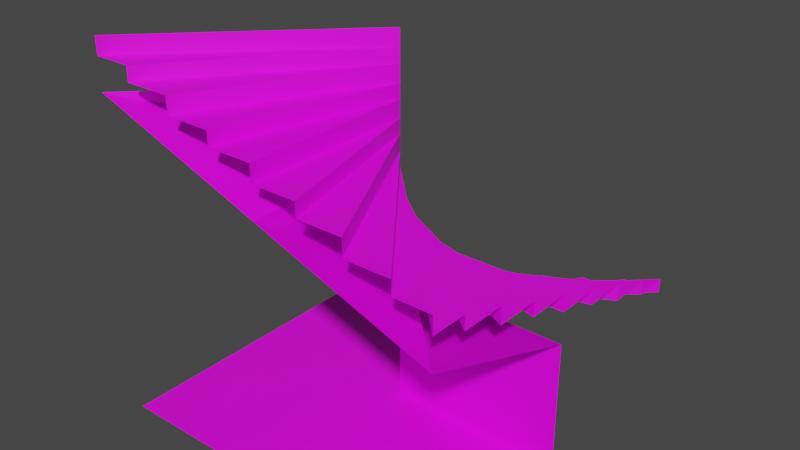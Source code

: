 # Source: 56300.blend  (saved by Blender 2.91.10; exported with 4.5.12 LTS)
import bpy
from mathutils import Matrix  # noqa: F401  (used for matrix-valued properties, if any)

bpy.ops.wm.read_factory_settings(use_empty=True)
scene = bpy.context.scene
scene.name = 'Scene'

# ---- collections
col_collection = bpy.data.collections.new('Collection'); scene.collection.children.link(col_collection)

# ---- images (referenced by path relative to the original .blend; pixels are not part of the script)
import os
ASSET_DIR = os.environ.get("B2B_ASSET_DIR", "")  # directory of the original .blend (textures are referenced by path, not embedded)
HERE = os.path.dirname(os.path.abspath(__file__))  # packed textures are extracted next to this script under _unpacked/

def load_image(name, relpath, width, height, colorspace="sRGB"):
    """Load a texture the original file referenced (path relative to the .blend, or extracted next to this script)."""
    p = next((c for c in (os.path.join(HERE, relpath), os.path.join(ASSET_DIR, relpath)) if relpath and os.path.exists(c)), "")
    if p:
        img = bpy.data.images.load(p, check_existing=True)
        img.name = name
    else:  # same state as the original file: an image datablock whose file is absent (Cycles renders it pink)
        img = bpy.data.images.new(name, width, height)
        img.source = "FILE"
        img.filepath = "//" + (relpath or name)
    img.colorspace_settings.name = colorspace
    return img
img_122_2_0_png = load_image('122_2-0.png', 'textures/122_2-0.png', 1024, 1024, 'sRGB')
img_122_4_0_png = load_image('122_4-0.png', 'textures/122_4-0.png', 1024, 1024, 'sRGB')

# ---- materials (node trees are filled in below, after node groups)
mat_122_2_0 = bpy.data.materials.new('122_2-0')
mat_122_2_0.use_transparent_shadow = False
mat_122_4_0 = bpy.data.materials.new('122_4-0')
mat_122_4_0.use_transparent_shadow = False

# ---- material node trees
mat_122_2_0.use_nodes = True; mat_122_2_0.node_tree.nodes.clear()
_N = mat_122_2_0.node_tree.nodes; _L = mat_122_2_0.node_tree.links
n0 = _N.new('ShaderNodeBsdfPrincipled'); n0.name = 'Principled BSDF'; n0.location = (0, 300)
n0.distribution = 'GGX'
n0.subsurface_method = 'BURLEY'
n0.inputs[3].default_value = 1.45
n0.inputs[27].default_value = (0.0, 0.0, 0.0, 1.0)
n0.inputs[28].default_value = 1.0
n1 = _N.new('ShaderNodeOutputMaterial'); n1.name = 'Material Output'; n1.location = (300, 300)
n2 = _N.new('ShaderNodeTexImage'); n2.name = 'Image Texture'; n2.location = (-300, 300)
n2.label = 'Base Color'
n2.image = img_122_2_0_png
_L.new(n0.outputs[0], n1.inputs[0])
_L.new(n2.outputs[0], n0.inputs[0])
n1.is_active_output = True
mat_122_4_0.use_nodes = True; mat_122_4_0.node_tree.nodes.clear()
_N = mat_122_4_0.node_tree.nodes; _L = mat_122_4_0.node_tree.links
n0 = _N.new('ShaderNodeBsdfPrincipled'); n0.name = 'Principled BSDF'; n0.location = (0, 300)
n0.distribution = 'GGX'
n0.subsurface_method = 'BURLEY'
n0.inputs[3].default_value = 1.45
n0.inputs[27].default_value = (0.0, 0.0, 0.0, 1.0)
n0.inputs[28].default_value = 1.0
n1 = _N.new('ShaderNodeOutputMaterial'); n1.name = 'Material Output'; n1.location = (300, 300)
n2 = _N.new('ShaderNodeTexImage'); n2.name = 'Image Texture'; n2.location = (-300, 300)
n2.label = 'Base Color'
n2.image = img_122_4_0_png
_L.new(n0.outputs[0], n1.inputs[0])
_L.new(n2.outputs[0], n0.inputs[0])
n1.is_active_output = True

# ---- world
world_world = bpy.data.worlds.new('World'); scene.world = world_world
world_world.use_nodes = True; world_world.node_tree.nodes.clear()
_N = world_world.node_tree.nodes; _L = world_world.node_tree.links
n0 = _N.new('ShaderNodeOutputWorld'); n0.name = 'World Output'; n0.location = (300, 300)
n1 = _N.new('ShaderNodeBackground'); n1.name = 'Background'; n1.location = (10, 300)
n1.inputs[0].default_value = (0.05088, 0.05088, 0.05088, 1.0)
_L.new(n1.outputs[0], n0.inputs[0])
n0.is_active_output = True
world_world.color = (0.05088, 0.05088, 0.05088)
world_world.use_sun_shadow = False
world_world.sun_shadow_jitter_overblur = 0.0

# ---- meshes
me_model56300 = bpy.data.meshes.new('model56300')
me_model56300.from_pydata([(-122.0, -122.0, 244.0), (-96.0, -122.0, 244.0), (-3.475e-12, 3.975e-05, 244.0), (-96.0, -122.0, 234.0), (-64.0, -122.0, 234.0), (-3.333e-12, 3.812e-05, 234.0), (-64.0, -122.0, 222.0), (-32.0, -122.0, 222.0), (-3.162e-12, 3.617e-05, 222.0), (-32.0, -122.0, 212.0), (1.049e-05, -122.0, 212.0), (-3.02e-12, 3.454e-05, 212.0), (1.049e-05, -122.0, 200.0), (32.0, -122.0, 200.0), (-2.849e-12, 3.258e-05, 200.0), (32.0, -122.0, 190.0), (64.0, -122.0, 190.0), (-2.706e-12, 3.095e-05, 190.0), (64.0, -122.0, 178.0), (96.0, -122.0, 178.0), (-2.535e-12, 2.9e-05, 178.0), (96.0, -122.0, 168.0), (122.0, -122.0, 168.0), (-2.393e-12, 2.737e-05, 168.0), (122.0, -122.0, 156.0), (122.0, -96.0, 156.0), (-2.222e-12, 2.542e-05, 156.0), (122.0, -96.0, 146.0), (122.0, -64.0, 146.0), (-2.079e-12, 2.379e-05, 146.0), (122.0, -64.0, 134.0), (122.0, -32.0, 134.0), (-1.909e-12, 2.183e-05, 134.0), (122.0, -32.0, 124.0), (122.0, 3.069e-05, 124.0), (-1.766e-12, 2.02e-05, 124.0), (122.0, 2.874e-05, 112.0), (122.0, 32.0, 112.0), (-1.595e-12, 1.825e-05, 112.0), (122.0, 32.0, 102.0), (122.0, 64.0, 102.0), (-1.453e-12, 1.662e-05, 102.0), (122.0, 64.0, 90.0), (122.0, 96.0, 90.0), (-1.282e-12, 1.466e-05, 90.0), (122.0, 96.0, 80.0), (122.0, 122.0, 80.0), (-1.139e-12, 1.303e-05, 80.0), (122.0, 122.0, 70.0), (96.0, 122.0, 70.0), (-9.97e-13, 1.14e-05, 70.0), (96.0, 122.0, 60.0), (64.0, 122.0, 60.0), (-8.546e-13, 9.775e-06, 60.0), (64.0, 122.0, 50.0), (32.0, 122.0, 50.0), (-7.121e-13, 8.146e-06, 50.0), (32.0, 122.0, 40.0), (-1.049e-05, 122.0, 40.0), (-5.697e-13, 6.517e-06, 40.0), (-1.049e-05, 122.0, 30.0), (-32.0, 122.0, 30.0), (-4.273e-13, 4.888e-06, 30.0), (-32.0, 122.0, 20.0), (-64.0, 122.0, 20.0), (-2.849e-13, 3.258e-06, 20.0), (-64.0, 122.0, 10.0), (-96.0, 122.0, 10.0), (-1.424e-13, 1.629e-06, 10.0), (-122.0, 122.0, -1.988e-05), (-122.0, -122.0, 1.988e-05), (0.0, 0.0, 0.0), (-96.0, 122.0, -1.955e-05), (0.0, 0.0, 0.0), (-122.0, -122.0, 1.988e-05), (122.0, -122.0, 1.988e-05), (122.0, 1.049e-05, 0.0), (0.0, 0.0, 0.0), (-1.424e-13, 1.629e-06, 10.0), (-96.0, 122.0, 10.0), (-96.0, 122.0, -1.955e-05), (-1.424e-13, 1.629e-06, 10.0), (-2.849e-13, 3.258e-06, 20.0), (-64.0, 122.0, 20.0), (-64.0, 122.0, 10.0), (-2.849e-13, 3.258e-06, 20.0), (-4.273e-13, 4.888e-06, 30.0), (-32.0, 122.0, 30.0), (-32.0, 122.0, 20.0), (-4.273e-13, 4.888e-06, 30.0), (-5.697e-13, 6.517e-06, 40.0), (-1.049e-05, 122.0, 40.0), (-1.049e-05, 122.0, 30.0), (-5.697e-13, 6.517e-06, 40.0), (-7.121e-13, 8.146e-06, 50.0), (32.0, 122.0, 50.0), (32.0, 122.0, 40.0), (-7.121e-13, 8.146e-06, 50.0), (-8.546e-13, 9.775e-06, 60.0), (64.0, 122.0, 60.0), (64.0, 122.0, 50.0), (-8.546e-13, 9.775e-06, 60.0), (-9.97e-13, 1.14e-05, 70.0), (96.0, 122.0, 70.0), (96.0, 122.0, 60.0), (-9.97e-13, 1.14e-05, 70.0), (-1.139e-12, 1.303e-05, 80.0), (122.0, 122.0, 80.0), (122.0, 122.0, 70.0), (-1.139e-12, 1.303e-05, 80.0), (-1.282e-12, 1.466e-05, 90.0), (122.0, 96.0, 90.0), (122.0, 96.0, 80.0), (-1.282e-12, 1.466e-05, 90.0), (-1.453e-12, 1.662e-05, 102.0), (122.0, 64.0, 102.0), (122.0, 64.0, 90.0), (-1.453e-12, 1.662e-05, 102.0), (-1.595e-12, 1.825e-05, 112.0), (122.0, 32.0, 112.0), (122.0, 32.0, 102.0), (-1.595e-12, 1.825e-05, 112.0), (-1.766e-12, 2.02e-05, 124.0), (122.0, 3.069e-05, 124.0), (122.0, 2.874e-05, 112.0), (-1.766e-12, 2.02e-05, 124.0), (-1.909e-12, 2.183e-05, 134.0), (122.0, -32.0, 134.0), (122.0, -32.0, 124.0), (-1.909e-12, 2.183e-05, 134.0), (-2.079e-12, 2.379e-05, 146.0), (122.0, -64.0, 146.0), (122.0, -64.0, 134.0), (-2.079e-12, 2.379e-05, 146.0), (-2.222e-12, 2.542e-05, 156.0), (122.0, -96.0, 156.0), (122.0, -96.0, 146.0), (-2.222e-12, 2.542e-05, 156.0), (-2.393e-12, 2.737e-05, 168.0), (122.0, -122.0, 168.0), (122.0, -122.0, 156.0), (-2.393e-12, 2.737e-05, 168.0), (-2.535e-12, 2.9e-05, 178.0), (96.0, -122.0, 178.0), (96.0, -122.0, 168.0), (-2.535e-12, 2.9e-05, 178.0), (-2.706e-12, 3.095e-05, 190.0), (64.0, -122.0, 190.0), (64.0, -122.0, 178.0), (-2.706e-12, 3.095e-05, 190.0), (-2.849e-12, 3.258e-05, 200.0), (32.0, -122.0, 200.0), (32.0, -122.0, 190.0), (-2.849e-12, 3.258e-05, 200.0), (-3.02e-12, 3.454e-05, 212.0), (1.049e-05, -122.0, 212.0), (1.049e-05, -122.0, 200.0), (-3.02e-12, 3.454e-05, 212.0), (-3.162e-12, 3.617e-05, 222.0), (-32.0, -122.0, 222.0), (-32.0, -122.0, 212.0), (-3.162e-12, 3.617e-05, 222.0), (-3.333e-12, 3.812e-05, 234.0), (-64.0, -122.0, 234.0), (-64.0, -122.0, 222.0), (-3.333e-12, 3.812e-05, 234.0), (-3.475e-12, 3.975e-05, 244.0), (-96.0, -122.0, 244.0), (-96.0, -122.0, 234.0), (-3.475e-12, 3.975e-05, 244.0), (-3.646e-12, 4.171e-05, 256.0), (-122.0, -122.0, 256.0), (-122.0, -122.0, 244.0), (-2.535e-12, 2.9e-05, 178.0), (1.049e-05, -122.0, 178.0), (-122.0, -122.0, 222.0), (-122.0, -122.0, 222.0), (-3.162e-12, 3.617e-05, 222.0), (-2.535e-12, 2.9e-05, 178.0), (-1.909e-12, 2.183e-05, 134.0), (122.0, -122.0, 134.0), (1.049e-05, -122.0, 178.0), (1.049e-05, -122.0, 178.0), (-2.535e-12, 2.9e-05, 178.0), (-1.909e-12, 2.183e-05, 134.0), (-1.282e-12, 1.466e-05, 90.0), (122.0, 2.515e-05, 90.0), (122.0, -122.0, 134.0), (122.0, -122.0, 134.0), (-1.909e-12, 2.183e-05, 134.0), (-1.282e-12, 1.466e-05, 90.0), (0.0, 0.0, 0.0), (122.0, 1.049e-05, 0.0), (122.0, 2.515e-05, 90.0), (-1.282e-12, 1.466e-05, 90.0)], [], [(0, 1, 2), (3, 4, 5), (6, 7, 8), (9, 10, 11), (12, 13, 14), (15, 16, 17), (18, 19, 20), (21, 22, 23), (24, 25, 26), (27, 28, 29), (30, 31, 32), (33, 34, 35), (36, 37, 38), (39, 40, 41), (42, 43, 44), (45, 46, 47), (48, 49, 50), (51, 52, 53), (54, 55, 56), (57, 58, 59), (60, 61, 62), (63, 64, 65), (66, 67, 68), (69, 70, 71), (69, 71, 72), (73, 74, 75), (73, 75, 76), (77, 78, 79), (77, 79, 80), (81, 82, 83), (81, 83, 84), (85, 86, 87), (85, 87, 88), (89, 90, 91), (89, 91, 92), (93, 94, 95), (93, 95, 96), (97, 98, 99), (97, 99, 100), (101, 102, 103), (101, 103, 104), (105, 106, 107), (105, 107, 108), (109, 110, 111), (109, 111, 112), (113, 114, 115), (113, 115, 116), (117, 118, 119), (117, 119, 120), (121, 122, 123), (121, 123, 124), (125, 126, 127), (125, 127, 128), (129, 130, 131), (129, 131, 132), (133, 134, 135), (133, 135, 136), (137, 138, 139), (137, 139, 140), (141, 142, 143), (141, 143, 144), (145, 146, 147), (145, 147, 148), (149, 150, 151), (149, 151, 152), (153, 154, 155), (153, 155, 156), (157, 158, 159), (157, 159, 160), (161, 162, 163), (161, 163, 164), (165, 166, 167), (165, 167, 168), (169, 170, 171), (169, 171, 172), (173, 174, 175), (176, 177, 178), (179, 180, 181), (182, 183, 184), (185, 186, 187), (188, 189, 190), (191, 192, 193), (191, 193, 194)])
me_model56300.polygons.foreach_set('material_index', [0, 0, 0, 0, 0, 0, 0, 0, 0, 0, 0, 0, 0, 0, 0, 0, 0, 0, 0, 0, 0, 0, 0, 0, 0, 0, 0, 1, 1, 1, 1, 1, 1, 1, 1, 1, 1, 1, 1, 1, 1, 1, 1, 1, 1, 1, 1, 1, 1, 1, 1, 1, 1, 1, 1, 1, 1, 1, 1, 1, 1, 1, 1, 1, 1, 1, 1, 1, 1, 1, 1, 1, 1, 1, 1, 1, 1, 1, 1, 1, 1, 1, 1])
_uv = me_model56300.uv_layers.new(name='model56300-uv')
_uv.uv.foreach_set('vector', [0.01562, -1.982, 0.2129, -1.982, 1.0, -1.0, 0.2129, -1.982, 0.4746, -1.982, 1.0, -1.0, 0.4746, -1.982, 0.7383, -1.982, 1.0, -1.0, 0.7383, -1.982, 1.0, -1.982, 1.0, -1.0, 1.0, -1.982, 1.262, -1.982, 1.0, -1.0, 1.262, -1.982, 1.523, -1.982, 1.0, -1.0, 1.523, -1.982, 1.787, -1.982, 1.0, -1.0, 1.787, -1.982, 1.982, -1.982, 1.0, -1.0, 1.982, -1.982, 1.982, -1.787, 1.0, -1.0, 1.982, -1.787, 1.982, -1.523, 1.0, -1.0, 1.982, -1.523, 1.982, -1.262, 1.0, -1.0, 1.982, -1.262, 1.982, -1.0, 1.0, -1.0, 1.982, -1.0, 1.982, -0.7383, 1.0, -1.0, 1.982, -0.7383, 1.982, -0.4746, 1.0, -1.0, 1.982, -0.4746, 1.982, -0.2129, 1.0, -1.0, 1.982, -0.2129, 1.982, -0.01562, 1.0, -1.0, 1.982, -0.01562, 1.787, -0.01562, 1.0, -1.0, 1.787, -0.01562, 1.523, -0.01562, 1.0, -1.0, 1.523, -0.01562, 1.262, -0.01562, 1.0, -1.0, 1.262, -0.01562, 1.0, -0.01562, 1.0, -1.0, 1.0, -0.01562, 0.7383, -0.01562, 1.0, -1.0, 0.7383, -0.01562, 0.4746, -0.01562, 1.0, -1.0, 0.4746, -0.01562, 0.2129, -0.01562, 1.0, -1.0, 0.0, 0.0, 0.0, -2.0, 0.998, -0.9961, 0.0, 0.0, 0.998, -0.9961, 0.2129, -0.01562, 1.0, -1.0, 0.0, -2.0, 1.997, -1.999, 1.0, -1.0, 1.997, -1.999, 1.982, -1.0, 0.0, 0.2188, 0.0, 0.7812, 3.0, 0.8125, 0.0, 0.2188, 3.0, 0.8125, 3.0, 0.25, 0.0, 0.2188, 0.0, 0.7188, 3.0, 0.6875, 0.0, 0.2188, 3.0, 0.6875, 3.0, 0.1875, 0.0, 0.2188, 0.0, 0.75, 3.016, 0.75, 0.0, 0.2188, 3.016, 0.75, 3.016, 0.2188, 0.0, 0.75, 0.0, 0.2188, 3.016, 0.2188, 0.0, 0.75, 3.016, 0.2188, 3.016, 0.75, 0.0, 0.7188, 0.0, 0.25, 3.0, 0.125, 0.0, 0.7188, 3.0, 0.125, 3.0, 0.625, 0.0, 0.75, 0.0, 0.2188, 3.0, 0.2188, 0.0, 0.75, 3.0, 0.2188, 3.0, 0.75, 0.0, 0.75, 0.0, 0.25, 3.0, 0.2188, 0.0, 0.75, 3.0, 0.2188, 3.0, 0.7188, 0.0, 0.75, 0.0, 0.25, 3.0, 0.25, 0.0, 0.75, 3.0, 0.25, 3.0, 0.75, 0.0, 0.75, 0.0, 0.25, 3.031, 0.25, 0.0, 0.75, 3.031, 0.25, 3.031, 0.75, 0.0, 0.7812, 0.0, 0.25, 3.0, 0.25, 0.0, 0.7812, 3.0, 0.25, 3.0, 0.7812, 0.0, 0.7188, 0.0, 0.2188, 2.984, 0.2188, 0.0, 0.7188, 2.984, 0.2188, 2.984, 0.7188, 0.0, 0.75, 0.0, 0.25, 3.016, 0.25, 0.0, 0.75, 3.016, 0.25, 3.016, 0.75, 0.0, 0.7812, 0.0, 0.2812, 3.016, 0.2812, 0.0, 0.7812, 3.016, 0.2812, 3.016, 0.7812, 0.0, 0.75, 0.0, 0.25, 3.0, 0.25, 0.0, 0.75, 3.0, 0.25, 3.0, 0.75, 0.0, 0.7188, 0.0, 0.2188, 3.016, 0.2188, 0.0, 0.7188, 3.016, 0.2188, 3.016, 0.7188, 0.0, 0.75, 0.0, 0.25, 3.0, 0.25, 0.0, 0.75, 3.0, 0.25, 3.0, 0.75, 0.0, 0.7188, 0.0, 0.1875, 3.016, 0.1875, 0.0, 0.7188, 3.016, 0.1875, 3.016, 0.7188, 0.0, 0.7188, 0.0, 0.1875, 3.0, 0.1562, 0.0, 0.7188, 3.0, 0.1562, 3.0, 0.7188, 0.0, 0.75, 0.0, 0.2188, 3.0, 0.2188, 0.0, 0.75, 3.0, 0.2188, 3.0, 0.75, 0.0, 0.75, 0.0, 0.2188, 3.0, 0.1562, 0.0, 0.75, 3.0, 0.1562, 3.0, 0.6875, 0.0, 0.75, 0.0, 0.2188, 3.016, 0.2188, 0.0, 0.75, 3.016, 0.2188, 3.016, 0.75, 0.0, 0.75, 0.0, 0.25, 3.016, 0.25, 0.0, 0.75, 3.016, 0.25, 3.016, 0.75, 0.0, 0.7188, 0.0, 0.2188, 3.0, 0.2188, 0.0, 0.7188, 3.0, 0.2188, 3.0, 0.7188, 0.0, 0.75, 0.0, 0.2188, 3.0, 0.2188, 0.0, 0.75, 3.0, 0.2188, 3.0, 0.75, 0.0, 0.0, 0.0, -2.0, 1.0, -2.0, 0.0, 0.0, 0.0, -2.0, 1.0, -2.0, 0.0, 0.0, 0.0, -2.0, 1.0, -2.0, 0.0, 0.0, 0.0, -2.0, 1.0, -2.0, 0.0, 0.0, 0.0, -2.0, 1.0, -2.0, 0.0, 0.0, 0.0, -2.0, 1.0, -2.0, 0.0, -2.0, 1.0, -2.0, 1.0, 0.0, 0.0, -2.0, 1.0, 0.0, 0.0, 0.0])
me_model56300.materials.append(mat_122_2_0)
me_model56300.materials.append(mat_122_4_0)
me_model56300.use_remesh_fix_poles = True
me_model56300.use_remesh_preserve_attributes = False
me_model56300.use_mirror_vertex_groups = False
me_model56300.update()

# ---- objects
ob_model56300_node = bpy.data.objects.new('model56300-node', me_model56300)

# ---- transforms, parenting, visibility, modifiers, constraints
ob_model56300_node.location = (0.0, 0.0, 0.0)
ob_model56300_node.lineart.crease_threshold = 0.0

# ---- collection membership
col_collection.objects.link(ob_model56300_node)

# ---- scene / render settings (as saved in the file)
scene.frame_start = 1; scene.frame_end = 250; scene.frame_set(1)
scene.render.engine = 'BLENDER_EEVEE_NEXT'
scene.cycles.use_denoising = False
scene.cycles.samples = 128
scene.cycles.sampling_pattern = 'TABULATED_SOBOL'
scene.cycles.use_adaptive_sampling = False
scene.cycles.use_light_tree = False
scene.view_settings.view_transform = 'Filmic'
bpy.context.view_layer.update()

# ---- added for rendering (the .blend has no active camera and no usable light): camera, sun
cam_auto = bpy.data.cameras.new('AutoCamera')
cam_auto.lens = 50.0
cam_auto.sensor_width = 36.0
cam_auto.clip_end = 6976.66
ob_auto_camera = bpy.data.objects.new('AutoCamera', cam_auto)
scene.collection.objects.link(ob_auto_camera)
ob_auto_camera.location = (397.532, -477.039, 446.026)
ob_auto_camera.rotation_euler = (1.09748, -7.21219e-08, 0.694738)
scene.camera = ob_auto_camera
light_auto_sun = bpy.data.lights.new('AutoSun', 'SUN')
light_auto_sun.energy = 3.0
light_auto_sun.angle = 0.0523599
ob_auto_sun = bpy.data.objects.new('AutoSun', light_auto_sun)
scene.collection.objects.link(ob_auto_sun)
ob_auto_sun.rotation_euler = (0.872665, 0.174533, 0.523599)
bpy.context.view_layer.update()
